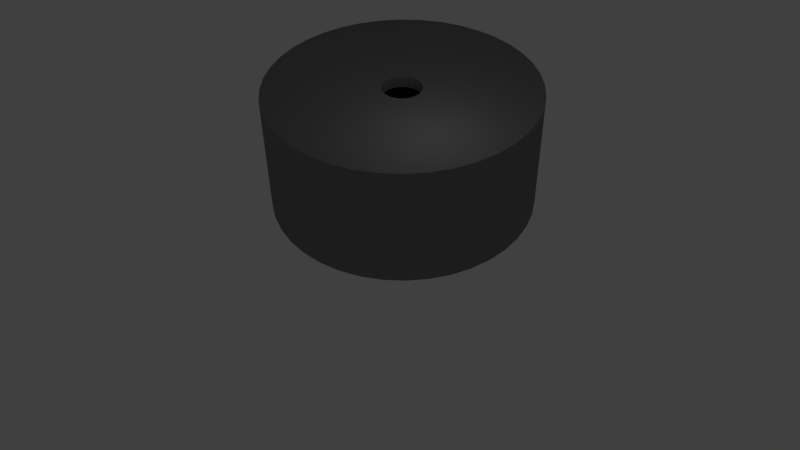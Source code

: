 # Source: buzzer.blend  (saved by Blender 2.76.0; exported with 4.5.12 LTS)
import bpy
from mathutils import Matrix  # noqa: F401  (used for matrix-valued properties, if any)

bpy.ops.wm.read_factory_settings(use_empty=True)
scene = bpy.context.scene
scene.name = 'Scene'

# ---- collections
col_collection_1 = bpy.data.collections.new('Collection 1'); scene.collection.children.link(col_collection_1)

# ---- materials (node trees are filled in below, after node groups)
mat_gold = bpy.data.materials.new('Gold')
mat_gold.alpha_threshold = 0.0
mat_gold.use_transparent_shadow = False
mat_gold.diffuse_color = (1.0, 0.6038, 0.0, 1.0)
mat_gold.roughness = 0.5
mat_pin = bpy.data.materials.new('Pin')
mat_pin.alpha_threshold = 0.0
mat_pin.use_transparent_shadow = False
mat_pin.diffuse_color = (0.439, 0.439, 0.439, 1.0)
mat_pin.roughness = 0.5
mat_pin.specular_intensity = 1.0
mat_plastic = bpy.data.materials.new('plastic')
mat_plastic.alpha_threshold = 0.0
mat_plastic.use_transparent_shadow = False
mat_plastic.diffuse_color = (0.2266, 0.2266, 0.2266, 1.0)
mat_plastic.roughness = 0.5

# ---- material node trees

# ---- world
world_world = bpy.data.worlds.new('World'); scene.world = world_world
world_world.color = (0.05088, 0.05088, 0.05088)
world_world.use_sun_shadow = False
world_world.sun_shadow_jitter_overblur = 0.0
world_world.cycles.sampling_method = 'MANUAL'
world_world.cycles.sample_map_resolution = 256

# ---- cameras
cam_camera = bpy.data.cameras.new('Camera')
cam_camera.clip_end = 100.0
cam_camera.lens = 35.0
cam_camera.sensor_width = 32.0
cam_camera.sensor_height = 18.0
cam_camera.ortho_scale = 7.314
cam_camera.dof.focus_distance = 0.0
cam_camera.dof.aperture_fstop = 128.0

# ---- lights
light_lamp = bpy.data.lights.new('Lamp', 'POINT')
light_lamp.transmission_factor = 0.0
light_lamp.cutoff_distance = 30.0
light_lamp.energy = 100.0
light_lamp.shadow_buffer_clip_start = 1.001
light_lamp.shadow_soft_size = 0.1
light_lamp.shadow_maximum_resolution = 0.006
light_lamp.use_absolute_resolution = True
light_lamp.cycles.use_multiple_importance_sampling = False

# ---- meshes
me_cylinder_004 = bpy.data.meshes.new('Cylinder.004')
me_cylinder_004.from_pydata([(0.0, 8.5, -1.0), (0.0, 8.5, 1.0), (1.33, 8.395, -1.0), (1.33, 8.395, 1.0), (2.627, 8.084, -1.0), (2.627, 8.084, 1.0), (3.859, 7.574, -1.0), (3.859, 7.574, 1.0), (4.996, 6.877, -1.0), (4.996, 6.877, 1.0), (6.01, 6.01, -1.0), (6.01, 6.01, 1.0), (6.877, 4.996, -1.0), (6.877, 4.996, 1.0), (7.574, 3.859, -1.0), (7.574, 3.859, 1.0), (8.084, 2.627, -1.0), (8.084, 2.627, 1.0), (8.395, 1.33, -1.0), (8.395, 1.33, 1.0), (8.5, -1.385e-06, -1.0), (8.5, -1.385e-06, 1.0), (8.395, -1.33, -1.0), (8.395, -1.33, 1.0), (8.084, -2.627, -1.0), (8.084, -2.627, 1.0), (7.574, -3.859, -1.0), (7.574, -3.859, 1.0), (6.877, -4.996, -1.0), (6.877, -4.996, 1.0), (6.01, -6.01, -1.0), (6.01, -6.01, 1.0), (4.996, -6.877, -1.0), (4.996, -6.877, 1.0), (3.859, -7.574, -1.0), (3.859, -7.574, 1.0), (2.627, -8.084, -1.0), (2.627, -8.084, 1.0), (1.33, -8.395, -1.0), (1.33, -8.395, 1.0), (-6.823e-06, -8.5, -1.0), (-6.823e-06, -8.5, 1.0), (-1.33, -8.395, -1.0), (-1.33, -8.395, 1.0), (-2.627, -8.084, -1.0), (-2.627, -8.084, 1.0), (-3.859, -7.574, -1.0), (-3.859, -7.574, 1.0), (-4.996, -6.877, -1.0), (-4.996, -6.877, 1.0), (-6.01, -6.01, -1.0), (-6.01, -6.01, 1.0), (-6.877, -4.996, -1.0), (-6.877, -4.996, 1.0), (-7.574, -3.859, -1.0), (-7.574, -3.859, 1.0), (-8.084, -2.627, -1.0), (-8.084, -2.627, 1.0), (-8.395, -1.33, -1.0), (-8.395, -1.33, 1.0), (-8.5, 1.226e-05, -1.0), (-8.5, 1.226e-05, 1.0), (-8.395, 1.33, -1.0), (-8.395, 1.33, 1.0), (-8.084, 2.627, -1.0), (-8.084, 2.627, 1.0), (-7.574, 3.859, -1.0), (-7.574, 3.859, 1.0), (-6.877, 4.996, -1.0), (-6.877, 4.996, 1.0), (-6.01, 6.01, -1.0), (-6.01, 6.01, 1.0), (-4.996, 6.877, -1.0), (-4.996, 6.877, 1.0), (-3.859, 7.574, -1.0), (-3.859, 7.574, 1.0), (-2.627, 8.084, -1.0), (-2.627, 8.084, 1.0), (-1.33, 8.395, -1.0), (-1.33, 8.395, 1.0)], [], [(0, 1, 3, 2), (2, 3, 5, 4), (4, 5, 7, 6), (6, 7, 9, 8), (8, 9, 11, 10), (10, 11, 13, 12), (12, 13, 15, 14), (14, 15, 17, 16), (16, 17, 19, 18), (18, 19, 21, 20), (20, 21, 23, 22), (22, 23, 25, 24), (24, 25, 27, 26), (26, 27, 29, 28), (28, 29, 31, 30), (30, 31, 33, 32), (32, 33, 35, 34), (34, 35, 37, 36), (36, 37, 39, 38), (38, 39, 41, 40), (40, 41, 43, 42), (42, 43, 45, 44), (44, 45, 47, 46), (46, 47, 49, 48), (48, 49, 51, 50), (50, 51, 53, 52), (52, 53, 55, 54), (54, 55, 57, 56), (56, 57, 59, 58), (58, 59, 61, 60), (60, 61, 63, 62), (62, 63, 65, 64), (64, 65, 67, 66), (66, 67, 69, 68), (68, 69, 71, 70), (70, 71, 73, 72), (72, 73, 75, 74), (74, 75, 77, 76), (3, 1, 79, 77, 75, 73, 71, 69, 67, 65, 63, 61, 59, 57, 55, 53, 51, 49, 47, 45, 43, 41, 39, 37, 35, 33, 31, 29, 27, 25, 23, 21, 19, 17, 15, 13, 11, 9, 7, 5), (78, 79, 1, 0), (76, 77, 79, 78), (0, 2, 4, 6, 8, 10, 12, 14, 16, 18, 20, 22, 24, 26, 28, 30, 32, 34, 36, 38, 40, 42, 44, 46, 48, 50, 52, 54, 56, 58, 60, 62, 64, 66, 68, 70, 72, 74, 76, 78)])
me_cylinder_004.materials.append(mat_gold)
me_cylinder_004.use_remesh_preserve_volume = False
me_cylinder_004.use_remesh_preserve_attributes = False
me_cylinder_004.use_mirror_vertex_groups = False
me_cylinder_004.update()
me_cylinder_003 = bpy.data.meshes.new('Cylinder.003')
me_cylinder_003.from_pydata([(0.0, 0.8, -3.0), (0.0, 0.8, 3.0), (0.2472, 0.7608, -3.0), (0.2472, 0.7608, 3.0), (0.4702, 0.6472, -3.0), (0.4702, 0.6472, 3.0), (0.6472, 0.4702, -3.0), (0.6472, 0.4702, 3.0), (0.7608, 0.2472, -3.0), (0.7608, 0.2472, 3.0), (0.8, -3.497e-08, -3.0), (0.8, -3.497e-08, 3.0), (0.7608, -0.2472, -3.0), (0.7608, -0.2472, 3.0), (0.6472, -0.4702, -3.0), (0.6472, -0.4702, 3.0), (0.4702, -0.6472, -3.0), (0.4702, -0.6472, 3.0), (0.2472, -0.7608, -3.0), (0.2472, -0.7608, 3.0), (-2.607e-07, -0.8, -3.0), (-2.607e-07, -0.8, 3.0), (-0.2472, -0.7608, -3.0), (-0.2472, -0.7608, 3.0), (-0.4702, -0.6472, -3.0), (-0.4702, -0.6472, 3.0), (-0.6472, -0.4702, -3.0), (-0.6472, -0.4702, 3.0), (-0.7608, -0.2472, -3.0), (-0.7608, -0.2472, 3.0), (-0.8, 7.725e-07, -3.0), (-0.8, 7.725e-07, 3.0), (-0.7608, 0.2472, -3.0), (-0.7608, 0.2472, 3.0), (-0.6472, 0.4702, -3.0), (-0.6472, 0.4702, 3.0), (-0.4702, 0.6472, -3.0), (-0.4702, 0.6472, 3.0), (-0.2472, 0.7608, -3.0), (-0.2472, 0.7608, 3.0)], [], [(0, 1, 3, 2), (2, 3, 5, 4), (4, 5, 7, 6), (6, 7, 9, 8), (8, 9, 11, 10), (10, 11, 13, 12), (12, 13, 15, 14), (14, 15, 17, 16), (16, 17, 19, 18), (18, 19, 21, 20), (20, 21, 23, 22), (22, 23, 25, 24), (24, 25, 27, 26), (26, 27, 29, 28), (28, 29, 31, 30), (30, 31, 33, 32), (32, 33, 35, 34), (34, 35, 37, 36), (3, 1, 39, 37, 35, 33, 31, 29, 27, 25, 23, 21, 19, 17, 15, 13, 11, 9, 7, 5), (38, 39, 1, 0), (36, 37, 39, 38), (0, 2, 4, 6, 8, 10, 12, 14, 16, 18, 20, 22, 24, 26, 28, 30, 32, 34, 36, 38)])
me_cylinder_003.materials.append(mat_pin)
me_cylinder_003.use_remesh_preserve_volume = False
me_cylinder_003.use_remesh_preserve_attributes = False
me_cylinder_003.use_mirror_vertex_groups = False
me_cylinder_003.update()
me_cylinder_001 = bpy.data.meshes.new('Cylinder.001')
me_cylinder_001.from_pydata([(0.0, 0.8, -3.0), (0.0, 0.8, 3.0), (0.2472, 0.7608, -3.0), (0.2472, 0.7608, 3.0), (0.4702, 0.6472, -3.0), (0.4702, 0.6472, 3.0), (0.6472, 0.4702, -3.0), (0.6472, 0.4702, 3.0), (0.7608, 0.2472, -3.0), (0.7608, 0.2472, 3.0), (0.8, -3.497e-08, -3.0), (0.8, -3.497e-08, 3.0), (0.7608, -0.2472, -3.0), (0.7608, -0.2472, 3.0), (0.6472, -0.4702, -3.0), (0.6472, -0.4702, 3.0), (0.4702, -0.6472, -3.0), (0.4702, -0.6472, 3.0), (0.2472, -0.7608, -3.0), (0.2472, -0.7608, 3.0), (-2.607e-07, -0.8, -3.0), (-2.607e-07, -0.8, 3.0), (-0.2472, -0.7608, -3.0), (-0.2472, -0.7608, 3.0), (-0.4702, -0.6472, -3.0), (-0.4702, -0.6472, 3.0), (-0.6472, -0.4702, -3.0), (-0.6472, -0.4702, 3.0), (-0.7608, -0.2472, -3.0), (-0.7608, -0.2472, 3.0), (-0.8, 7.725e-07, -3.0), (-0.8, 7.725e-07, 3.0), (-0.7608, 0.2472, -3.0), (-0.7608, 0.2472, 3.0), (-0.6472, 0.4702, -3.0), (-0.6472, 0.4702, 3.0), (-0.4702, 0.6472, -3.0), (-0.4702, 0.6472, 3.0), (-0.2472, 0.7608, -3.0), (-0.2472, 0.7608, 3.0)], [], [(0, 1, 3, 2), (2, 3, 5, 4), (4, 5, 7, 6), (6, 7, 9, 8), (8, 9, 11, 10), (10, 11, 13, 12), (12, 13, 15, 14), (14, 15, 17, 16), (16, 17, 19, 18), (18, 19, 21, 20), (20, 21, 23, 22), (22, 23, 25, 24), (24, 25, 27, 26), (26, 27, 29, 28), (28, 29, 31, 30), (30, 31, 33, 32), (32, 33, 35, 34), (34, 35, 37, 36), (3, 1, 39, 37, 35, 33, 31, 29, 27, 25, 23, 21, 19, 17, 15, 13, 11, 9, 7, 5), (38, 39, 1, 0), (36, 37, 39, 38), (0, 2, 4, 6, 8, 10, 12, 14, 16, 18, 20, 22, 24, 26, 28, 30, 32, 34, 36, 38)])
me_cylinder_001.materials.append(mat_pin)
me_cylinder_001.use_remesh_preserve_volume = False
me_cylinder_001.use_remesh_preserve_attributes = False
me_cylinder_001.use_mirror_vertex_groups = False
me_cylinder_001.update()
me_cylinder = bpy.data.meshes.new('Cylinder')
me_cylinder.from_pydata([(0.0, 17.0, -3.875), (0.0, 17.0, 3.875), (2.659, 16.79, 3.875), (2.659, 16.79, -3.875), (5.253, 16.17, -3.875), (7.718, 15.15, -3.875), (9.992, 13.75, -3.875), (12.02, 12.02, -3.875), (13.75, 9.992, -3.875), (15.15, 7.718, -3.875), (16.17, 5.253, -3.875), (16.79, 2.659, -3.875), (17.0, -2.77e-06, -3.875), (16.79, -2.659, -3.875), (16.17, -5.253, -3.875), (15.15, -7.718, -3.875), (13.75, -9.992, -3.875), (12.02, -12.02, -3.875), (9.992, -13.75, -3.875), (7.718, -15.15, -3.875), (5.253, -16.17, -3.875), (2.659, -16.79, -3.875), (-1.365e-05, -17.0, -3.875), (-2.659, -16.79, -3.875), (-5.253, -16.17, -3.875), (-7.718, -15.15, -3.875), (-9.992, -13.75, -3.875), (-12.02, -12.02, -3.875), (-13.75, -9.992, -3.875), (-15.15, -7.718, -3.875), (-16.17, -5.253, -3.875), (-16.79, -2.659, -3.875), (-17.0, 2.452e-05, -3.875), (-16.79, 2.659, -3.875), (-16.17, 5.253, -3.875), (-15.15, 7.718, -3.875), (-13.75, 9.992, -3.875), (-12.02, 12.02, -3.875), (-9.992, 13.75, -3.875), (-7.718, 15.15, -3.875), (-5.253, 16.17, -3.875), (-2.659, 16.79, -3.875), (-2.659, 16.79, 3.875), (-0.7725, 2.378, 3.875), (0.0, 2.5, 3.875), (0.7725, 2.378, 3.875), (1.469, 2.023, 3.875), (2.023, 1.469, 3.875), (2.378, 0.7725, 3.875), (2.5, -1.093e-07, 3.875), (2.378, -0.7725, 3.875), (2.023, -1.469, 3.875), (1.469, -2.023, 3.875), (0.7725, -2.378, 3.875), (-8.146e-07, -2.5, 3.875), (-1.365e-05, -17.0, 3.875), (2.659, -16.79, 3.875), (5.253, -16.17, 3.875), (7.718, -15.15, 3.875), (9.992, -13.75, 3.875), (12.02, -12.02, 3.875), (13.75, -9.992, 3.875), (15.15, -7.718, 3.875), (16.17, -5.253, 3.875), (16.79, -2.659, 3.875), (17.0, -2.77e-06, 3.875), (16.79, 2.659, 3.875), (16.17, 5.253, 3.875), (15.15, 7.718, 3.875), (13.75, 9.992, 3.875), (12.02, 12.02, 3.875), (9.992, 13.75, 3.875), (7.718, 15.15, 3.875), (5.253, 16.17, 3.875), (-2.659, -16.79, 3.875), (-5.253, -16.17, 3.875), (-7.718, -15.15, 3.875), (-9.992, -13.75, 3.875), (-12.02, -12.02, 3.875), (-13.75, -9.992, 3.875), (-15.15, -7.718, 3.875), (-16.17, -5.253, 3.875), (-16.79, -2.659, 3.875), (-17.0, 2.452e-05, 3.875), (-16.79, 2.659, 3.875), (-16.17, 5.253, 3.875), (-15.15, 7.718, 3.875), (-13.75, 9.992, 3.875), (-12.02, 12.02, 3.875), (-9.992, 13.75, 3.875), (-7.718, 15.15, 3.875), (-5.253, 16.17, 3.875), (-0.7725, -2.378, 3.875), (-1.469, -2.023, 3.875), (-2.023, -1.469, 3.875), (-2.378, -0.7725, 3.875), (-2.5, 2.414e-06, 3.875), (-2.378, 0.7725, 3.875), (-2.023, 1.469, 3.875), (-1.469, 2.023, 3.875), (0.0, 2.5, 3.125), (-0.7725, 2.378, 3.125), (0.7725, 2.378, 3.125), (1.469, 2.023, 3.125), (2.023, 1.469, 3.125), (2.378, 0.7725, 3.125), (2.5, -1.093e-07, 3.125), (2.378, -0.7725, 3.125), (2.023, -1.469, 3.125), (1.469, -2.023, 3.125), (0.7725, -2.378, 3.125), (-8.146e-07, -2.5, 3.125), (-0.7725, -2.378, 3.125), (-1.469, -2.023, 3.125), (-2.023, -1.469, 3.125), (-2.378, -0.7725, 3.125), (-2.5, 2.414e-06, 3.125), (-2.378, 0.7725, 3.125), (-2.023, 1.469, 3.125), (-1.469, 2.023, 3.125), (0.0, 15.0, -2.875), (2.347, 14.82, -2.875), (2.347, 14.82, 3.125), (0.0, 15.0, 3.125), (-2.346, 14.82, -2.875), (-4.635, 14.27, -2.875), (-6.81, 13.37, -2.875), (-8.817, 12.14, -2.875), (-10.61, 10.61, -2.875), (-12.14, 8.817, -2.875), (-13.37, 6.81, -2.875), (-14.27, 4.635, -2.875), (-14.82, 2.347, -2.875), (-15.0, 2.164e-05, -2.875), (-14.82, -2.346, -2.875), (-14.27, -4.635, -2.875), (-13.37, -6.81, -2.875), (-12.14, -8.817, -2.875), (-10.61, -10.61, -2.875), (-8.817, -12.14, -2.875), (-6.81, -13.37, -2.875), (-4.635, -14.27, -2.875), (-2.347, -14.82, -2.875), (-1.204e-05, -15.0, -2.875), (2.347, -14.82, -2.875), (4.635, -14.27, -2.875), (6.81, -13.37, -2.875), (8.817, -12.14, -2.875), (10.61, -10.61, -2.875), (12.14, -8.817, -2.875), (13.37, -6.81, -2.875), (14.27, -4.635, -2.875), (14.82, -2.347, -2.875), (15.0, -2.444e-06, -2.875), (14.82, 2.347, -2.875), (14.27, 4.635, -2.875), (13.37, 6.81, -2.875), (12.14, 8.817, -2.875), (10.61, 10.61, -2.875), (8.817, 12.14, -2.875), (6.81, 13.37, -2.875), (4.635, 14.27, -2.875), (-2.346, 14.82, 3.125), (-1.204e-05, -15.0, 3.125), (-2.347, -14.82, 3.125), (-4.635, -14.27, 3.125), (-6.81, -13.37, 3.125), (-8.817, -12.14, 3.125), (-10.61, -10.61, 3.125), (-12.14, -8.817, 3.125), (-13.37, -6.81, 3.125), (-14.27, -4.635, 3.125), (-14.82, -2.346, 3.125), (-15.0, 2.164e-05, 3.125), (-14.82, 2.347, 3.125), (-14.27, 4.635, 3.125), (-13.37, 6.81, 3.125), (-12.14, 8.817, 3.125), (-10.61, 10.61, 3.125), (-8.817, 12.14, 3.125), (-6.81, 13.37, 3.125), (-4.635, 14.27, 3.125), (4.635, 14.27, 3.125), (6.81, 13.37, 3.125), (8.817, 12.14, 3.125), (10.61, 10.61, 3.125), (12.14, 8.817, 3.125), (13.37, 6.81, 3.125), (14.27, 4.635, 3.125), (14.82, 2.347, 3.125), (15.0, -2.444e-06, 3.125), (14.82, -2.347, 3.125), (14.27, -4.635, 3.125), (13.37, -6.81, 3.125), (12.14, -8.817, 3.125), (10.61, -10.61, 3.125), (8.817, -12.14, 3.125), (6.81, -13.37, 3.125), (4.635, -14.27, 3.125), (2.347, -14.82, 3.125)], [], [(0, 1, 2, 3), (0, 3, 4, 5, 6, 7, 8, 9, 10, 11, 12, 13, 14, 15, 16, 17, 18, 19, 20, 21, 22, 23, 24, 25, 26, 27, 28, 29, 30, 31, 32, 33, 34, 35, 36, 37, 38, 39, 40, 41), (41, 42, 1, 0), (1, 42, 43, 44, 45, 46, 47, 48, 49, 50, 51, 52, 53, 54, 55, 56, 57, 58, 59, 60, 61, 62, 63, 64, 65, 66, 67, 68, 69, 70, 71, 72, 73, 2), (3, 2, 73, 4), (4, 73, 72, 5), (5, 72, 71, 6), (6, 71, 70, 7), (7, 70, 69, 8), (8, 69, 68, 9), (9, 68, 67, 10), (10, 67, 66, 11), (11, 66, 65, 12), (12, 65, 64, 13), (13, 64, 63, 14), (14, 63, 62, 15), (15, 62, 61, 16), (16, 61, 60, 17), (17, 60, 59, 18), (18, 59, 58, 19), (19, 58, 57, 20), (20, 57, 56, 21), (21, 56, 55, 22), (22, 55, 74, 23), (23, 74, 75, 24), (24, 75, 76, 25), (25, 76, 77, 26), (26, 77, 78, 27), (27, 78, 79, 28), (28, 79, 80, 29), (29, 80, 81, 30), (30, 81, 82, 31), (31, 82, 83, 32), (32, 83, 84, 33), (33, 84, 85, 34), (34, 85, 86, 35), (35, 86, 87, 36), (36, 87, 88, 37), (37, 88, 89, 38), (38, 89, 90, 39), (39, 90, 91, 40), (40, 91, 42, 41), (55, 54, 92, 93, 94, 95, 96, 97, 98, 99, 43, 42, 91, 90, 89, 88, 87, 86, 85, 84, 83, 82, 81, 80, 79, 78, 77, 76, 75, 74), (100, 44, 43, 101), (102, 45, 44, 100), (103, 46, 45, 102), (104, 47, 46, 103), (105, 48, 47, 104), (106, 49, 48, 105), (107, 50, 49, 106), (108, 51, 50, 107), (109, 52, 51, 108), (110, 53, 52, 109), (111, 54, 53, 110), (112, 92, 54, 111), (113, 93, 92, 112), (114, 94, 93, 113), (115, 95, 94, 114), (116, 96, 95, 115), (117, 97, 96, 116), (118, 98, 97, 117), (119, 99, 98, 118), (101, 43, 99, 119), (120, 121, 122, 123), (120, 124, 125, 126, 127, 128, 129, 130, 131, 132, 133, 134, 135, 136, 137, 138, 139, 140, 141, 142, 143, 144, 145, 146, 147, 148, 149, 150, 151, 152, 153, 154, 155, 156, 157, 158, 159, 160, 161, 121), (124, 120, 123, 162), (111, 163, 164, 165, 166, 167, 168, 169, 170, 171, 172, 173, 174, 175, 176, 177, 178, 179, 180, 181, 162, 100, 101, 119, 118, 117, 116, 115, 114, 113, 112), (110, 109, 108, 107, 106, 105, 104, 103, 102, 100, 162, 123, 122, 182, 183, 184, 185, 186, 187, 188, 189, 190, 191, 192, 193, 194, 195, 196, 197, 198, 199, 163, 111), (121, 161, 182, 122), (161, 160, 183, 182), (160, 159, 184, 183), (159, 158, 185, 184), (158, 157, 186, 185), (157, 156, 187, 186), (156, 155, 188, 187), (155, 154, 189, 188), (154, 153, 190, 189), (153, 152, 191, 190), (152, 151, 192, 191), (151, 150, 193, 192), (150, 149, 194, 193), (149, 148, 195, 194), (148, 147, 196, 195), (147, 146, 197, 196), (146, 145, 198, 197), (145, 144, 199, 198), (144, 143, 163, 199), (143, 142, 164, 163), (142, 141, 165, 164), (141, 140, 166, 165), (140, 139, 167, 166), (139, 138, 168, 167), (138, 137, 169, 168), (137, 136, 170, 169), (136, 135, 171, 170), (135, 134, 172, 171), (134, 133, 173, 172), (133, 132, 174, 173), (132, 131, 175, 174), (131, 130, 176, 175), (130, 129, 177, 176), (129, 128, 178, 177), (128, 127, 179, 178), (127, 126, 180, 179), (126, 125, 181, 180), (125, 124, 162, 181)])
me_cylinder.materials.append(mat_plastic)
me_cylinder.use_remesh_preserve_volume = False
me_cylinder.use_remesh_preserve_attributes = False
me_cylinder.use_mirror_vertex_groups = False
me_cylinder.update()

# ---- objects
ob_membran = bpy.data.objects.new('Membran', me_cylinder_004)
ob_pin2 = bpy.data.objects.new('Pin2', me_cylinder_003)
ob_pin1 = bpy.data.objects.new('Pin1', me_cylinder_001)
ob_case = bpy.data.objects.new('Case', me_cylinder)
ob_lamp = bpy.data.objects.new('Lamp', light_lamp)
ob_camera = bpy.data.objects.new('Camera', cam_camera)

# ---- transforms, parenting, visibility, modifiers, constraints
ob_membran.location = (0.0, 0.0, 4.0)
ob_membran.scale = (0.8824, 0.8824, 0.05)
ob_membran.lineart.crease_threshold = 0.0
ob_pin2.location = (-5.0, 0.0, -1.5)
ob_pin2.scale = (0.5, 0.5, 0.5)
ob_pin2.lineart.crease_threshold = 0.0
ob_pin1.location = (5.0, 0.0, -1.5)
ob_pin1.scale = (0.5, 0.5, 0.5)
ob_pin1.lineart.crease_threshold = 0.0
ob_case.location = (0.0, 0.0, 3.875)
ob_case.scale = (0.5, 0.5, 1.0)
ob_case.lineart.crease_threshold = 0.0
ob_lamp.location = (1.666, -5.256, 12.83)
ob_lamp.rotation_euler = (0.6503, 0.05522, 1.866)
ob_lamp.lock_rotations_4d = False
ob_lamp.empty_display_type = 'ARROWS'
ob_lamp.color = (0.0, 0.0, 0.0, 0.0)
ob_lamp.lineart.crease_threshold = 0.0
ob_camera.location = (-0.2605, -44.8, 35.42)
ob_camera.rotation_euler = (0.8613, 0.01079, -0.009577)
ob_camera.lock_rotations_4d = False
ob_camera.empty_display_type = 'ARROWS'
ob_camera.color = (0.0, 0.0, 0.0, 0.0)
ob_camera.display_type = 'WIRE'
ob_camera.lineart.crease_threshold = 0.0

# ---- collection membership
col_collection_1.objects.link(ob_membran)
col_collection_1.objects.link(ob_pin2)
col_collection_1.objects.link(ob_pin1)
col_collection_1.objects.link(ob_case)
col_collection_1.objects.link(ob_lamp)
col_collection_1.objects.link(ob_camera)

# ---- scene / render settings (as saved in the file)
scene.camera = ob_camera
scene.frame_start = 1; scene.frame_end = 250; scene.frame_set(1)
scene.render.engine = 'BLENDER_EEVEE_NEXT'
scene.render.resolution_percentage = 50
scene.render.dither_intensity = 0.0
scene.cycles.use_denoising = False
scene.cycles.samples = 10
scene.cycles.sampling_pattern = 'TABULATED_SOBOL'
scene.cycles.light_sampling_threshold = 0.0
scene.cycles.use_adaptive_sampling = False
scene.cycles.use_light_tree = False
scene.cycles.blur_glossy = 0.0
scene.cycles.pixel_filter_type = 'GAUSSIAN'
scene.cycles.sample_clamp_indirect = 0.0
scene.view_settings.view_transform = 'Standard'
bpy.context.view_layer.update()

